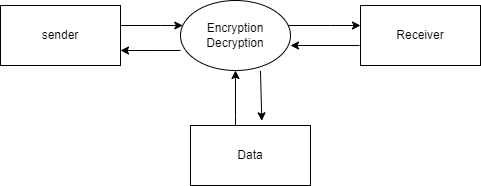

The diagram above was exported from draw.io. Its source (the exported page's mxGraphModel, read from the mxfile embedded in the PNG):
<mxGraphModel dx="782" dy="379" grid="1" gridSize="10" guides="1" tooltips="1" connect="1" arrows="1" fold="1" page="1" pageScale="1" pageWidth="850" pageHeight="1100" math="0" shadow="0">
  <root>
    <mxCell id="0" />
    <mxCell id="1" parent="0" />
    <mxCell id="H90pVh2Vew21gseA7oe--6" value="" style="edgeStyle=orthogonalEdgeStyle;rounded=0;orthogonalLoop=1;jettySize=auto;html=1;" parent="1" source="H90pVh2Vew21gseA7oe--1" target="H90pVh2Vew21gseA7oe--2" edge="1">
      <mxGeometry relative="1" as="geometry">
        <Array as="points">
          <mxPoint x="280" y="180" />
          <mxPoint x="280" y="180" />
        </Array>
      </mxGeometry>
    </mxCell>
    <mxCell id="H90pVh2Vew21gseA7oe--1" value="sender" style="rounded=0;whiteSpace=wrap;html=1;" parent="1" vertex="1">
      <mxGeometry x="120" y="160" width="120" height="60" as="geometry" />
    </mxCell>
    <mxCell id="H90pVh2Vew21gseA7oe--13" value="" style="edgeStyle=orthogonalEdgeStyle;rounded=0;orthogonalLoop=1;jettySize=auto;html=1;" parent="1" source="H90pVh2Vew21gseA7oe--2" target="H90pVh2Vew21gseA7oe--3" edge="1">
      <mxGeometry relative="1" as="geometry">
        <Array as="points">
          <mxPoint x="450" y="180" />
          <mxPoint x="450" y="180" />
        </Array>
      </mxGeometry>
    </mxCell>
    <mxCell id="H90pVh2Vew21gseA7oe--2" value="Encryption&lt;br&gt;Decryption" style="ellipse;whiteSpace=wrap;html=1;" parent="1" vertex="1">
      <mxGeometry x="300" y="155" width="110" height="70" as="geometry" />
    </mxCell>
    <mxCell id="H90pVh2Vew21gseA7oe--3" value="Receiver" style="rounded=0;whiteSpace=wrap;html=1;" parent="1" vertex="1">
      <mxGeometry x="480" y="160" width="120" height="60" as="geometry" />
    </mxCell>
    <mxCell id="H90pVh2Vew21gseA7oe--12" value="" style="endArrow=classic;html=1;rounded=0;entryX=1;entryY=0.75;entryDx=0;entryDy=0;exitX=0;exitY=0.714;exitDx=0;exitDy=0;exitPerimeter=0;" parent="1" source="H90pVh2Vew21gseA7oe--2" target="H90pVh2Vew21gseA7oe--1" edge="1">
      <mxGeometry width="50" height="50" relative="1" as="geometry">
        <mxPoint x="240" y="280" as="sourcePoint" />
        <mxPoint x="290" y="230" as="targetPoint" />
        <Array as="points" />
      </mxGeometry>
    </mxCell>
    <mxCell id="H90pVh2Vew21gseA7oe--14" value="" style="endArrow=classic;html=1;rounded=0;entryX=1;entryY=0.75;entryDx=0;entryDy=0;" parent="1" edge="1">
      <mxGeometry width="50" height="50" relative="1" as="geometry">
        <mxPoint x="479" y="200" as="sourcePoint" />
        <mxPoint x="410" y="200" as="targetPoint" />
        <Array as="points" />
      </mxGeometry>
    </mxCell>
    <mxCell id="H90pVh2Vew21gseA7oe--16" value="" style="edgeStyle=orthogonalEdgeStyle;rounded=0;orthogonalLoop=1;jettySize=auto;html=1;" parent="1" source="H90pVh2Vew21gseA7oe--15" target="H90pVh2Vew21gseA7oe--2" edge="1">
      <mxGeometry relative="1" as="geometry">
        <Array as="points">
          <mxPoint x="355" y="270" />
          <mxPoint x="355" y="270" />
        </Array>
      </mxGeometry>
    </mxCell>
    <mxCell id="H90pVh2Vew21gseA7oe--15" value="Data" style="rounded=0;whiteSpace=wrap;html=1;" parent="1" vertex="1">
      <mxGeometry x="310" y="280" width="120" height="60" as="geometry" />
    </mxCell>
    <mxCell id="H90pVh2Vew21gseA7oe--17" value="" style="endArrow=classic;html=1;rounded=0;exitX=0.727;exitY=1.005;exitDx=0;exitDy=0;exitPerimeter=0;entryX=0.594;entryY=-0.078;entryDx=0;entryDy=0;entryPerimeter=0;" parent="1" source="H90pVh2Vew21gseA7oe--2" target="H90pVh2Vew21gseA7oe--15" edge="1">
      <mxGeometry width="50" height="50" relative="1" as="geometry">
        <mxPoint x="370" y="270" as="sourcePoint" />
        <mxPoint x="440" y="250" as="targetPoint" />
      </mxGeometry>
    </mxCell>
  </root>
</mxGraphModel>